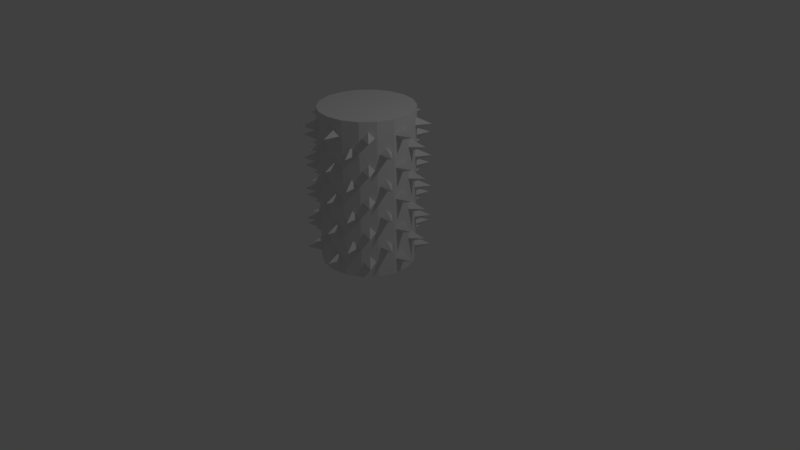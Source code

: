 # Source: ScrapRoll.blend  (saved by Blender 2.79.0; exported with 4.5.12 LTS)
import bpy
from mathutils import Matrix  # noqa: F401  (used for matrix-valued properties, if any)

bpy.ops.wm.read_factory_settings(use_empty=True)
scene = bpy.context.scene
scene.name = 'Scene'

# ---- collections
col_collection_1 = bpy.data.collections.new('Collection 1'); scene.collection.children.link(col_collection_1)

# ---- world
world_world = bpy.data.worlds.new('World'); scene.world = world_world
world_world.color = (0.05088, 0.05088, 0.05088)
world_world.use_sun_shadow = False
world_world.sun_shadow_jitter_overblur = 0.0
world_world.cycles.sampling_method = 'MANUAL'

# ---- cameras
cam_camera = bpy.data.cameras.new('Camera')
cam_camera.clip_end = 100.0
cam_camera.lens = 35.0
cam_camera.sensor_width = 32.0
cam_camera.sensor_height = 18.0
cam_camera.ortho_scale = 7.314
cam_camera.dof.focus_distance = 0.0
cam_camera.dof.aperture_fstop = 128.0

# ---- lights
light_lamp = bpy.data.lights.new('Lamp', 'POINT')
light_lamp.transmission_factor = 0.0
light_lamp.cutoff_distance = 30.0
light_lamp.energy = 100.0
light_lamp.shadow_buffer_clip_start = 1.001
light_lamp.shadow_soft_size = 0.1
light_lamp.shadow_maximum_resolution = 0.006
light_lamp.use_absolute_resolution = True

# ---- meshes
me_cylinder_001 = bpy.data.meshes.new('Cylinder.001')
me_cylinder_001.from_pydata([(0.0, 0.6, 1.192e-07), (0.0, 0.6, 2.0), (0.2052, 0.5638, 1.192e-07), (0.2052, 0.5638, 2.0), (0.3857, 0.4596, 1.192e-07), (0.3857, 0.4596, 2.0), (0.5196, 0.3, 1.192e-07), (0.5196, 0.3, 2.0), (0.5909, 0.1042, 1.192e-07), (0.5909, 0.1042, 2.0), (0.5909, -0.1042, 1.192e-07), (0.5909, -0.1042, 2.0), (0.5196, -0.3, 1.192e-07), (0.5196, -0.3, 2.0), (0.3857, -0.4596, 1.192e-07), (0.3857, -0.4596, 2.0), (0.2052, -0.5638, 1.192e-07), (0.2052, -0.5638, 2.0), (9.06e-08, -0.6, 1.192e-07), (9.06e-08, -0.6, 2.0), (-0.2052, -0.5638, 1.192e-07), (-0.2052, -0.5638, 2.0), (-0.3857, -0.4596, 1.192e-07), (-0.3857, -0.4596, 2.0), (-0.5196, -0.3, 1.192e-07), (-0.5196, -0.3, 2.0), (-0.5909, -0.1042, 1.192e-07), (-0.5909, -0.1042, 2.0), (-0.5909, 0.1042, 1.192e-07), (-0.5909, 0.1042, 2.0), (-0.5196, 0.3, 1.192e-07), (-0.5196, 0.3, 2.0), (-0.3857, 0.4596, 1.192e-07), (-0.3857, 0.4596, 2.0), (-0.2052, 0.5638, 1.192e-07), (-0.2052, 0.5638, 2.0), (0.5177, 0.2735, 0.4), (0.545, 0.1984, 0.32), (0.5724, 0.1232, 0.4), (0.545, 0.1984, 0.48), (0.733, 0.2668, 0.4), (0.5177, 0.2735, 0.8), (0.545, 0.1984, 0.72), (0.5724, 0.1232, 0.8), (0.545, 0.1984, 0.88), (0.733, 0.2668, 0.8), (0.5177, 0.2735, 1.2), (0.545, 0.1984, 1.12), (0.5724, 0.1232, 1.2), (0.545, 0.1984, 1.28), (0.733, 0.2668, 1.2), (0.5177, 0.2735, 1.6), (0.545, 0.1984, 1.52), (0.5724, 0.1232, 1.6), (0.545, 0.1984, 1.68), (0.733, 0.2668, 1.6), (0.2207, 0.5423, 0.4), (0.29, 0.5023, 0.32), (0.3593, 0.4623, 0.4), (0.29, 0.5023, 0.48), (0.39, 0.6755, 0.4), (0.2207, 0.5423, 0.8), (0.29, 0.5023, 0.72), (0.3593, 0.4623, 0.8), (0.29, 0.5023, 0.88), (0.39, 0.6755, 0.8), (0.2207, 0.5423, 1.2), (0.29, 0.5023, 1.12), (0.3593, 0.4623, 1.2), (0.29, 0.5023, 1.28), (0.39, 0.6755, 1.2), (0.2207, 0.5423, 1.6), (0.29, 0.5023, 1.52), (0.3593, 0.4623, 1.6), (0.29, 0.5023, 1.68), (0.39, 0.6755, 1.6), (-0.1795, 0.5573, 0.4), (-0.1007, 0.5712, 0.32), (-0.02193, 0.5851, 0.4), (-0.1007, 0.5712, 0.48), (-0.1354, 0.7681, 0.4), (-0.1795, 0.5573, 0.8), (-0.1007, 0.5712, 0.72), (-0.02193, 0.5851, 0.8), (-0.1007, 0.5712, 0.88), (-0.1354, 0.7681, 0.8), (-0.1795, 0.5573, 1.2), (-0.1007, 0.5712, 1.12), (-0.02193, 0.5851, 1.2), (-0.1007, 0.5712, 1.28), (-0.1354, 0.7681, 1.2), (-0.1795, 0.5573, 1.6), (-0.1007, 0.5712, 1.52), (-0.02193, 0.5851, 1.6), (-0.1007, 0.5712, 1.68), (-0.1354, 0.7681, 1.6), (-0.4957, 0.3115, 0.4), (-0.4443, 0.3728, 0.32), (-0.3929, 0.4341, 0.4), (-0.4443, 0.3728, 0.48), (-0.5975, 0.5014, 0.4), (-0.4957, 0.3115, 0.8), (-0.4443, 0.3728, 0.72), (-0.3929, 0.4341, 0.8), (-0.4443, 0.3728, 0.88), (-0.5975, 0.5014, 0.8), (-0.4957, 0.3115, 1.2), (-0.4443, 0.3728, 1.12), (-0.3929, 0.4341, 1.2), (-0.4443, 0.3728, 1.28), (-0.5975, 0.5014, 1.2), (-0.4957, 0.3115, 1.6), (-0.4443, 0.3728, 1.52), (-0.3929, 0.4341, 1.6), (-0.4443, 0.3728, 1.68), (-0.5975, 0.5014, 1.6), (-0.58, -0.08, 0.4), (-0.58, -1.121e-08, 0.32), (-0.58, 0.08, 0.4), (-0.58, -1.566e-08, 0.48), (-0.78, -4.49e-08, 0.4), (-0.58, -0.08, 0.8), (-0.58, -1.121e-08, 0.72), (-0.58, 0.08, 0.8), (-0.58, -1.566e-08, 0.88), (-0.78, -4.49e-08, 0.8), (-0.58, -0.08, 1.2), (-0.58, -1.121e-08, 1.12), (-0.58, 0.08, 1.2), (-0.58, -1.566e-08, 1.28), (-0.78, -4.49e-08, 1.2), (-0.58, -0.08, 1.6), (-0.58, -1.121e-08, 1.52), (-0.58, 0.08, 1.6), (-0.58, -1.566e-08, 1.68), (-0.78, -4.49e-08, 1.6), (-0.3929, -0.4341, 0.4), (-0.4443, -0.3728, 0.32), (-0.4957, -0.3115, 0.4), (-0.4443, -0.3728, 0.48), (-0.5975, -0.5014, 0.4), (-0.3929, -0.4341, 0.8), (-0.4443, -0.3728, 0.72), (-0.4957, -0.3115, 0.8), (-0.4443, -0.3728, 0.88), (-0.5975, -0.5014, 0.8), (-0.3929, -0.4341, 1.2), (-0.4443, -0.3728, 1.12), (-0.4957, -0.3115, 1.2), (-0.4443, -0.3728, 1.28), (-0.5975, -0.5014, 1.2), (-0.3929, -0.4341, 1.6), (-0.4443, -0.3728, 1.52), (-0.4957, -0.3115, 1.6), (-0.4443, -0.3728, 1.68), (-0.5975, -0.5014, 1.6), (-0.02193, -0.5851, 0.4), (-0.1007, -0.5712, 0.32), (-0.1795, -0.5573, 0.4), (-0.1007, -0.5712, 0.48), (-0.1354, -0.7682, 0.4), (-0.02193, -0.5851, 0.8), (-0.1007, -0.5712, 0.72), (-0.1795, -0.5573, 0.8), (-0.1007, -0.5712, 0.88), (-0.1354, -0.7682, 0.8), (-0.02193, -0.5851, 1.2), (-0.1007, -0.5712, 1.12), (-0.1795, -0.5573, 1.2), (-0.1007, -0.5712, 1.28), (-0.1354, -0.7682, 1.2), (-0.02193, -0.5851, 1.6), (-0.1007, -0.5712, 1.52), (-0.1795, -0.5573, 1.6), (-0.1007, -0.5712, 1.68), (-0.1354, -0.7682, 1.6), (0.3593, -0.4623, 0.4), (0.29, -0.5023, 0.32), (0.2207, -0.5423, 0.4), (0.29, -0.5023, 0.48), (0.39, -0.6755, 0.4), (0.3593, -0.4623, 0.8), (0.29, -0.5023, 0.72), (0.2207, -0.5423, 0.8), (0.29, -0.5023, 0.88), (0.39, -0.6755, 0.8), (0.3593, -0.4623, 1.2), (0.29, -0.5023, 1.12), (0.2207, -0.5423, 1.2), (0.29, -0.5023, 1.28), (0.39, -0.6755, 1.2), (0.3593, -0.4623, 1.6), (0.29, -0.5023, 1.52), (0.2207, -0.5423, 1.6), (0.29, -0.5023, 1.68), (0.39, -0.6755, 1.6), (0.5724, -0.1232, 0.4), (0.545, -0.1984, 0.32), (0.5177, -0.2735, 0.4), (0.545, -0.1984, 0.48), (0.733, -0.2668, 0.4), (0.5724, -0.1232, 0.8), (0.545, -0.1984, 0.72), (0.5177, -0.2735, 0.8), (0.545, -0.1984, 0.88), (0.733, -0.2668, 0.8), (0.5724, -0.1232, 1.2), (0.545, -0.1984, 1.12), (0.5177, -0.2735, 1.2), (0.545, -0.1984, 1.28), (0.733, -0.2668, 1.2), (0.5724, -0.1232, 1.6), (0.545, -0.1984, 1.52), (0.5177, -0.2735, 1.6), (0.545, -0.1984, 1.68), (0.733, -0.2668, 1.6), (0.3929, 0.4341, 0.2), (0.4443, 0.3728, 0.12), (0.4957, 0.3115, 0.2), (0.4443, 0.3728, 0.28), (0.5975, 0.5014, 0.2), (0.3929, 0.4341, 0.6), (0.4443, 0.3728, 0.52), (0.4957, 0.3115, 0.6), (0.4443, 0.3728, 0.68), (0.5975, 0.5014, 0.6), (0.3929, 0.4341, 1.0), (0.4443, 0.3728, 0.92), (0.4957, 0.3115, 1.0), (0.4443, 0.3728, 1.08), (0.5975, 0.5014, 1.0), (0.3929, 0.4341, 1.4), (0.4443, 0.3728, 1.32), (0.4957, 0.3115, 1.4), (0.4443, 0.3728, 1.48), (0.5975, 0.5014, 1.4), (0.3929, 0.4341, 1.8), (0.4443, 0.3728, 1.72), (0.4957, 0.3115, 1.8), (0.4443, 0.3728, 1.88), (0.5975, 0.5014, 1.8), (0.02193, 0.5851, 0.2), (0.1007, 0.5712, 0.12), (0.1795, 0.5573, 0.2), (0.1007, 0.5712, 0.28), (0.1354, 0.7681, 0.2), (0.02193, 0.5851, 0.6), (0.1007, 0.5712, 0.52), (0.1795, 0.5573, 0.6), (0.1007, 0.5712, 0.68), (0.1354, 0.7681, 0.6), (0.02193, 0.5851, 1.0), (0.1007, 0.5712, 0.92), (0.1795, 0.5573, 1.0), (0.1007, 0.5712, 1.08), (0.1354, 0.7681, 1.0), (0.02193, 0.5851, 1.4), (0.1007, 0.5712, 1.32), (0.1795, 0.5573, 1.4), (0.1007, 0.5712, 1.48), (0.1354, 0.7681, 1.4), (0.02193, 0.5851, 1.8), (0.1007, 0.5712, 1.72), (0.1795, 0.5573, 1.8), (0.1007, 0.5712, 1.88), (0.1354, 0.7681, 1.8), (-0.3593, 0.4623, 0.2), (-0.29, 0.5023, 0.12), (-0.2207, 0.5423, 0.2), (-0.29, 0.5023, 0.28), (-0.39, 0.6755, 0.2), (-0.3593, 0.4623, 0.6), (-0.29, 0.5023, 0.52), (-0.2207, 0.5423, 0.6), (-0.29, 0.5023, 0.68), (-0.39, 0.6755, 0.6), (-0.3593, 0.4623, 1.0), (-0.29, 0.5023, 0.92), (-0.2207, 0.5423, 1.0), (-0.29, 0.5023, 1.08), (-0.39, 0.6755, 1.0), (-0.3593, 0.4623, 1.4), (-0.29, 0.5023, 1.32), (-0.2207, 0.5423, 1.4), (-0.29, 0.5023, 1.48), (-0.39, 0.6755, 1.4), (-0.3593, 0.4623, 1.8), (-0.29, 0.5023, 1.72), (-0.2207, 0.5423, 1.8), (-0.29, 0.5023, 1.88), (-0.39, 0.6755, 1.8), (-0.5724, 0.1232, 0.2), (-0.545, 0.1984, 0.12), (-0.5177, 0.2735, 0.2), (-0.545, 0.1984, 0.28), (-0.733, 0.2668, 0.2), (-0.5724, 0.1232, 0.6), (-0.545, 0.1984, 0.52), (-0.5177, 0.2735, 0.6), (-0.545, 0.1984, 0.68), (-0.733, 0.2668, 0.6), (-0.5724, 0.1232, 1.0), (-0.545, 0.1984, 0.92), (-0.5177, 0.2735, 1.0), (-0.545, 0.1984, 1.08), (-0.733, 0.2668, 1.0), (-0.5724, 0.1232, 1.4), (-0.545, 0.1984, 1.32), (-0.5177, 0.2735, 1.4), (-0.545, 0.1984, 1.48), (-0.733, 0.2668, 1.4), (-0.5724, 0.1232, 1.8), (-0.545, 0.1984, 1.72), (-0.5177, 0.2735, 1.8), (-0.545, 0.1984, 1.88), (-0.733, 0.2668, 1.8), (-0.5177, -0.2735, 0.2), (-0.545, -0.1984, 0.12), (-0.5724, -0.1232, 0.2), (-0.545, -0.1984, 0.28), (-0.733, -0.2668, 0.2), (-0.5177, -0.2735, 0.6), (-0.545, -0.1984, 0.52), (-0.5724, -0.1232, 0.6), (-0.545, -0.1984, 0.68), (-0.733, -0.2668, 0.6), (-0.5177, -0.2735, 1.0), (-0.545, -0.1984, 0.92), (-0.5724, -0.1232, 1.0), (-0.545, -0.1984, 1.08), (-0.733, -0.2668, 1.0), (-0.5177, -0.2735, 1.4), (-0.545, -0.1984, 1.32), (-0.5724, -0.1232, 1.4), (-0.545, -0.1984, 1.48), (-0.733, -0.2668, 1.4), (-0.5177, -0.2735, 1.8), (-0.545, -0.1984, 1.72), (-0.5724, -0.1232, 1.8), (-0.545, -0.1984, 1.88), (-0.733, -0.2668, 1.8), (-0.2207, -0.5423, 0.2), (-0.29, -0.5023, 0.12), (-0.3593, -0.4623, 0.2), (-0.29, -0.5023, 0.28), (-0.39, -0.6755, 0.2), (-0.2207, -0.5423, 0.6), (-0.29, -0.5023, 0.52), (-0.3593, -0.4623, 0.6), (-0.29, -0.5023, 0.68), (-0.39, -0.6755, 0.6), (-0.2207, -0.5423, 1.0), (-0.29, -0.5023, 0.92), (-0.3593, -0.4623, 1.0), (-0.29, -0.5023, 1.08), (-0.39, -0.6755, 1.0), (-0.2207, -0.5423, 1.4), (-0.29, -0.5023, 1.32), (-0.3593, -0.4623, 1.4), (-0.29, -0.5023, 1.48), (-0.39, -0.6755, 1.4), (-0.2207, -0.5423, 1.8), (-0.29, -0.5023, 1.72), (-0.3593, -0.4623, 1.8), (-0.29, -0.5023, 1.88), (-0.39, -0.6755, 1.8), (0.1795, -0.5573, 0.2), (0.1007, -0.5712, 0.12), (0.02193, -0.5851, 0.2), (0.1007, -0.5712, 0.28), (0.1354, -0.7682, 0.2), (0.1795, -0.5573, 0.6), (0.1007, -0.5712, 0.52), (0.02193, -0.5851, 0.6), (0.1007, -0.5712, 0.68), (0.1354, -0.7682, 0.6), (0.1795, -0.5573, 1.0), (0.1007, -0.5712, 0.92), (0.02193, -0.5851, 1.0), (0.1007, -0.5712, 1.08), (0.1354, -0.7682, 1.0), (0.1795, -0.5573, 1.4), (0.1007, -0.5712, 1.32), (0.02193, -0.5851, 1.4), (0.1007, -0.5712, 1.48), (0.1354, -0.7682, 1.4), (0.1795, -0.5573, 1.8), (0.1007, -0.5712, 1.72), (0.02193, -0.5851, 1.8), (0.1007, -0.5712, 1.88), (0.1354, -0.7682, 1.8), (0.4957, -0.3115, 0.2), (0.4443, -0.3728, 0.12), (0.3929, -0.4341, 0.2), (0.4443, -0.3728, 0.28), (0.5975, -0.5014, 0.2), (0.4957, -0.3115, 0.6), (0.4443, -0.3728, 0.52), (0.3929, -0.4341, 0.6), (0.4443, -0.3728, 0.68), (0.5975, -0.5014, 0.6), (0.4957, -0.3115, 1.0), (0.4443, -0.3728, 0.92), (0.3929, -0.4341, 1.0), (0.4443, -0.3728, 1.08), (0.5975, -0.5014, 1.0), (0.4957, -0.3115, 1.4), (0.4443, -0.3728, 1.32), (0.3929, -0.4341, 1.4), (0.4443, -0.3728, 1.48), (0.5975, -0.5014, 1.4), (0.4957, -0.3115, 1.8), (0.4443, -0.3728, 1.72), (0.3929, -0.4341, 1.8), (0.4443, -0.3728, 1.88), (0.5975, -0.5014, 1.8), (0.58, 0.08, 0.2), (0.58, -3.497e-09, 0.12), (0.58, -0.08, 0.2), (0.58, 9.54e-10, 0.28), (0.78, 0.0, 0.2), (0.58, 0.08, 0.6), (0.58, -3.497e-09, 0.52), (0.58, -0.08, 0.6), (0.58, 9.54e-10, 0.68), (0.78, 0.0, 0.6), (0.58, 0.08, 1.0), (0.58, -3.497e-09, 0.92), (0.58, -0.08, 1.0), (0.58, 9.54e-10, 1.08), (0.78, 0.0, 1.0), (0.58, 0.08, 1.4), (0.58, -3.497e-09, 1.32), (0.58, -0.08, 1.4), (0.58, 9.54e-10, 1.48), (0.78, 0.0, 1.4), (0.58, 0.08, 1.8), (0.58, -3.497e-09, 1.72), (0.58, -0.08, 1.8), (0.58, 9.54e-10, 1.88), (0.78, 0.0, 1.8)], [], [(0, 1, 3, 2), (2, 3, 5, 4), (4, 5, 7, 6), (6, 7, 9, 8), (8, 9, 11, 10), (10, 11, 13, 12), (12, 13, 15, 14), (14, 15, 17, 16), (16, 17, 19, 18), (18, 19, 21, 20), (20, 21, 23, 22), (22, 23, 25, 24), (24, 25, 27, 26), (26, 27, 29, 28), (28, 29, 31, 30), (30, 31, 33, 32), (3, 1, 35, 33, 31, 29, 27, 25, 23, 21, 19, 17, 15, 13, 11, 9, 7, 5), (32, 33, 35, 34), (34, 35, 1, 0), (36, 40, 37), (37, 40, 38), (38, 40, 39), (39, 40, 36), (41, 45, 42), (42, 45, 43), (43, 45, 44), (44, 45, 41), (46, 50, 47), (47, 50, 48), (48, 50, 49), (49, 50, 46), (51, 55, 52), (52, 55, 53), (53, 55, 54), (54, 55, 51), (56, 60, 57), (57, 60, 58), (58, 60, 59), (59, 60, 56), (61, 65, 62), (62, 65, 63), (63, 65, 64), (64, 65, 61), (66, 70, 67), (67, 70, 68), (68, 70, 69), (69, 70, 66), (71, 75, 72), (72, 75, 73), (73, 75, 74), (74, 75, 71), (76, 80, 77), (77, 80, 78), (78, 80, 79), (79, 80, 76), (81, 85, 82), (82, 85, 83), (83, 85, 84), (84, 85, 81), (86, 90, 87), (87, 90, 88), (88, 90, 89), (89, 90, 86), (91, 95, 92), (92, 95, 93), (93, 95, 94), (94, 95, 91), (96, 100, 97), (97, 100, 98), (98, 100, 99), (99, 100, 96), (101, 105, 102), (102, 105, 103), (103, 105, 104), (104, 105, 101), (106, 110, 107), (107, 110, 108), (108, 110, 109), (109, 110, 106), (111, 115, 112), (112, 115, 113), (113, 115, 114), (114, 115, 111), (116, 120, 117), (117, 120, 118), (118, 120, 119), (119, 120, 116), (121, 125, 122), (122, 125, 123), (123, 125, 124), (124, 125, 121), (126, 130, 127), (127, 130, 128), (128, 130, 129), (129, 130, 126), (131, 135, 132), (132, 135, 133), (133, 135, 134), (134, 135, 131), (136, 140, 137), (137, 140, 138), (138, 140, 139), (139, 140, 136), (141, 145, 142), (142, 145, 143), (143, 145, 144), (144, 145, 141), (146, 150, 147), (147, 150, 148), (148, 150, 149), (149, 150, 146), (151, 155, 152), (152, 155, 153), (153, 155, 154), (154, 155, 151), (156, 160, 157), (157, 160, 158), (158, 160, 159), (159, 160, 156), (161, 165, 162), (162, 165, 163), (163, 165, 164), (164, 165, 161), (166, 170, 167), (167, 170, 168), (168, 170, 169), (169, 170, 166), (171, 175, 172), (172, 175, 173), (173, 175, 174), (174, 175, 171), (176, 180, 177), (177, 180, 178), (178, 180, 179), (179, 180, 176), (181, 185, 182), (182, 185, 183), (183, 185, 184), (184, 185, 181), (186, 190, 187), (187, 190, 188), (188, 190, 189), (189, 190, 186), (191, 195, 192), (192, 195, 193), (193, 195, 194), (194, 195, 191), (196, 200, 197), (197, 200, 198), (198, 200, 199), (199, 200, 196), (201, 205, 202), (202, 205, 203), (203, 205, 204), (204, 205, 201), (206, 210, 207), (207, 210, 208), (208, 210, 209), (209, 210, 206), (211, 215, 212), (212, 215, 213), (213, 215, 214), (214, 215, 211), (216, 220, 217), (217, 220, 218), (218, 220, 219), (219, 220, 216), (221, 225, 222), (222, 225, 223), (223, 225, 224), (224, 225, 221), (226, 230, 227), (227, 230, 228), (228, 230, 229), (229, 230, 226), (231, 235, 232), (232, 235, 233), (233, 235, 234), (234, 235, 231), (236, 240, 237), (237, 240, 238), (238, 240, 239), (239, 240, 236), (241, 245, 242), (242, 245, 243), (243, 245, 244), (244, 245, 241), (246, 250, 247), (247, 250, 248), (248, 250, 249), (249, 250, 246), (251, 255, 252), (252, 255, 253), (253, 255, 254), (254, 255, 251), (256, 260, 257), (257, 260, 258), (258, 260, 259), (259, 260, 256), (261, 265, 262), (262, 265, 263), (263, 265, 264), (264, 265, 261), (266, 270, 267), (267, 270, 268), (268, 270, 269), (269, 270, 266), (271, 275, 272), (272, 275, 273), (273, 275, 274), (274, 275, 271), (276, 280, 277), (277, 280, 278), (278, 280, 279), (279, 280, 276), (281, 285, 282), (282, 285, 283), (283, 285, 284), (284, 285, 281), (286, 290, 287), (287, 290, 288), (288, 290, 289), (289, 290, 286), (291, 295, 292), (292, 295, 293), (293, 295, 294), (294, 295, 291), (296, 300, 297), (297, 300, 298), (298, 300, 299), (299, 300, 296), (301, 305, 302), (302, 305, 303), (303, 305, 304), (304, 305, 301), (306, 310, 307), (307, 310, 308), (308, 310, 309), (309, 310, 306), (311, 315, 312), (312, 315, 313), (313, 315, 314), (314, 315, 311), (316, 320, 317), (317, 320, 318), (318, 320, 319), (319, 320, 316), (321, 325, 322), (322, 325, 323), (323, 325, 324), (324, 325, 321), (326, 330, 327), (327, 330, 328), (328, 330, 329), (329, 330, 326), (331, 335, 332), (332, 335, 333), (333, 335, 334), (334, 335, 331), (336, 340, 337), (337, 340, 338), (338, 340, 339), (339, 340, 336), (341, 345, 342), (342, 345, 343), (343, 345, 344), (344, 345, 341), (346, 350, 347), (347, 350, 348), (348, 350, 349), (349, 350, 346), (351, 355, 352), (352, 355, 353), (353, 355, 354), (354, 355, 351), (356, 360, 357), (357, 360, 358), (358, 360, 359), (359, 360, 356), (361, 365, 362), (362, 365, 363), (363, 365, 364), (364, 365, 361), (366, 370, 367), (367, 370, 368), (368, 370, 369), (369, 370, 366), (371, 375, 372), (372, 375, 373), (373, 375, 374), (374, 375, 371), (376, 380, 377), (377, 380, 378), (378, 380, 379), (379, 380, 376), (381, 385, 382), (382, 385, 383), (383, 385, 384), (384, 385, 381), (386, 390, 387), (387, 390, 388), (388, 390, 389), (389, 390, 386), (391, 395, 392), (392, 395, 393), (393, 395, 394), (394, 395, 391), (396, 400, 397), (397, 400, 398), (398, 400, 399), (399, 400, 396), (401, 405, 402), (402, 405, 403), (403, 405, 404), (404, 405, 401), (406, 410, 407), (407, 410, 408), (408, 410, 409), (409, 410, 406), (411, 415, 412), (412, 415, 413), (413, 415, 414), (414, 415, 411), (416, 420, 417), (417, 420, 418), (418, 420, 419), (419, 420, 416), (421, 425, 422), (422, 425, 423), (423, 425, 424), (424, 425, 421), (426, 430, 427), (427, 430, 428), (428, 430, 429), (429, 430, 426), (431, 435, 432), (432, 435, 433), (433, 435, 434), (434, 435, 431), (436, 440, 437), (437, 440, 438), (438, 440, 439), (439, 440, 436)])
_uv = me_cylinder_001.uv_layers.new(name='UVMap')
_uv.uv.foreach_set('vector', [0.9999, 7.304e-05, 0.9999, 0.5332, 0.9444, 0.5332, 0.9444, 7.304e-05, 0.9444, 7.304e-05, 0.9444, 0.5332, 0.8888, 0.5332, 0.8888, 7.301e-05, 0.8888, 7.301e-05, 0.8888, 0.5332, 0.8333, 0.5332, 0.8333, 7.304e-05, 0.8333, 7.304e-05, 0.8333, 0.5332, 0.7777, 0.5332, 0.7777, 7.304e-05, 0.7777, 7.304e-05, 0.7777, 0.5332, 0.7222, 0.5332, 0.7222, 7.307e-05, 0.7222, 7.307e-05, 0.7222, 0.5332, 0.6666, 0.5332, 0.6666, 7.314e-05, 0.6666, 7.314e-05, 0.6666, 0.5332, 0.6111, 0.5332, 0.6111, 7.32e-05, 0.6111, 7.32e-05, 0.6111, 0.5332, 0.5555, 0.5332, 0.5555, 7.33e-05, 0.5555, 7.33e-05, 0.5555, 0.5332, 0.5, 0.5332, 0.5, 7.339e-05, 0.5, 7.339e-05, 0.5, 0.5332, 0.4445, 0.5332, 0.4445, 7.349e-05, 0.4445, 7.349e-05, 0.4445, 0.5332, 0.3889, 0.5332, 0.3889, 7.365e-05, 0.3889, 7.365e-05, 0.3889, 0.5332, 0.3334, 0.5332, 0.3334, 7.381e-05, 0.3334, 7.381e-05, 0.3334, 0.5332, 0.2778, 0.5332, 0.2778, 7.396e-05, 0.2778, 7.396e-05, 0.2778, 0.5332, 0.2223, 0.5332, 0.2223, 7.416e-05, 0.2223, 7.416e-05, 0.2223, 0.5332, 0.1667, 0.5332, 0.1667, 7.438e-05, 0.1667, 7.438e-05, 0.1667, 0.5332, 0.1112, 0.5332, 0.1112, 7.46e-05, 0.934, 0.8354, 0.8993, 0.8955, 0.8461, 0.9402, 0.7808, 0.9639, 0.7114, 0.9639, 0.6461, 0.9402, 0.5929, 0.8955, 0.5582, 0.8354, 0.5461, 0.767, 0.5582, 0.6986, 0.5929, 0.6384, 0.6461, 0.5938, 0.7114, 0.5701, 0.7808, 0.5701, 0.8461, 0.5938, 0.8993, 0.6385, 0.934, 0.6986, 0.9461, 0.767, 0.1112, 7.46e-05, 0.1112, 0.5332, 0.05562, 0.5332, 0.05562, 7.485e-05, 0.05562, 7.485e-05, 0.05562, 0.5332, 7.574e-05, 0.5332, 7.301e-05, 7.512e-05, 0.4554, 0.5637, 0.2555, 0.7637, 0.05551, 0.5637, 0.05551, 0.5637, 0.2555, 0.7637, 0.05551, 0.9636, 0.05551, 0.9636, 0.2555, 0.7637, 0.4554, 0.9636, 0.4554, 0.9636, 0.2555, 0.7637, 0.4554, 0.5637, 0.4554, 0.5637, 0.2555, 0.7637, 0.05551, 0.5637, 0.05551, 0.5637, 0.2555, 0.7637, 0.05551, 0.9636, 0.05551, 0.9636, 0.2555, 0.7637, 0.4554, 0.9636, 0.4554, 0.9636, 0.2555, 0.7637, 0.4554, 0.5637, 0.4554, 0.5637, 0.2555, 0.7637, 0.05551, 0.5637, 0.05551, 0.5637, 0.2555, 0.7637, 0.05551, 0.9636, 0.05551, 0.9636, 0.2555, 0.7637, 0.4554, 0.9636, 0.4554, 0.9636, 0.2555, 0.7637, 0.4554, 0.5637, 0.4554, 0.5637, 0.2555, 0.7637, 0.05551, 0.5637, 0.05551, 0.5637, 0.2555, 0.7637, 0.05551, 0.9636, 0.05551, 0.9636, 0.2555, 0.7637, 0.4554, 0.9636, 0.4554, 0.9636, 0.2555, 0.7637, 0.4554, 0.5637, 0.4554, 0.5637, 0.2555, 0.7637, 0.05551, 0.5637, 0.05551, 0.5637, 0.2555, 0.7637, 0.05551, 0.9636, 0.05551, 0.9636, 0.2555, 0.7637, 0.4554, 0.9636, 0.4554, 0.9636, 0.2555, 0.7637, 0.4554, 0.5637, 0.4554, 0.5637, 0.2555, 0.7637, 0.05551, 0.5637, 0.05551, 0.5637, 0.2555, 0.7637, 0.05551, 0.9636, 0.05551, 0.9636, 0.2555, 0.7637, 0.4554, 0.9636, 0.4554, 0.9636, 0.2555, 0.7637, 0.4554, 0.5637, 0.4554, 0.5637, 0.2555, 0.7637, 0.05551, 0.5637, 0.05551, 0.5637, 0.2555, 0.7637, 0.05551, 0.9636, 0.05551, 0.9636, 0.2555, 0.7637, 0.4554, 0.9636, 0.4554, 0.9636, 0.2555, 0.7637, 0.4554, 0.5637, 0.4554, 0.5637, 0.2555, 0.7637, 0.05551, 0.5637, 0.05551, 0.5637, 0.2555, 0.7637, 0.05551, 0.9636, 0.05551, 0.9636, 0.2555, 0.7637, 0.4554, 0.9636, 0.4554, 0.9636, 0.2555, 0.7637, 0.4554, 0.5637, 0.4554, 0.5637, 0.2555, 0.7637, 0.05551, 0.5637, 0.05551, 0.5637, 0.2555, 0.7637, 0.05551, 0.9636, 0.05551, 0.9636, 0.2555, 0.7637, 0.4554, 0.9636, 0.4554, 0.9636, 0.2555, 0.7637, 0.4554, 0.5637, 0.4554, 0.5637, 0.2555, 0.7637, 0.05551, 0.5637, 0.05551, 0.5637, 0.2555, 0.7637, 0.05551, 0.9636, 0.05551, 0.9636, 0.2555, 0.7637, 0.4554, 0.9636, 0.4554, 0.9636, 0.2555, 0.7637, 0.4554, 0.5637, 0.4554, 0.5637, 0.2555, 0.7637, 0.05551, 0.5637, 0.05551, 0.5637, 0.2555, 0.7637, 0.05551, 0.9636, 0.05551, 0.9636, 0.2555, 0.7637, 0.4554, 0.9636, 0.4554, 0.9636, 0.2555, 0.7637, 0.4554, 0.5637, 0.4554, 0.5637, 0.2555, 0.7637, 0.05551, 0.5637, 0.05551, 0.5637, 0.2555, 0.7637, 0.05551, 0.9636, 0.05551, 0.9636, 0.2555, 0.7637, 0.4554, 0.9636, 0.4554, 0.9636, 0.2555, 0.7637, 0.4554, 0.5637, 0.4554, 0.5637, 0.2555, 0.7637, 0.05551, 0.5637, 0.05551, 0.5637, 0.2555, 0.7637, 0.05551, 0.9636, 0.05551, 0.9636, 0.2555, 0.7637, 0.4554, 0.9636, 0.4554, 0.9636, 0.2555, 0.7637, 0.4554, 0.5637, 0.4554, 0.5637, 0.2555, 0.7637, 0.05551, 0.5637, 0.05551, 0.5637, 0.2555, 0.7637, 0.05551, 0.9636, 0.05551, 0.9636, 0.2555, 0.7637, 0.4554, 0.9636, 0.4554, 0.9636, 0.2555, 0.7637, 0.4554, 0.5637, 0.4554, 0.5637, 0.2555, 0.7637, 0.05551, 0.5637, 0.05551, 0.5637, 0.2555, 0.7637, 0.05551, 0.9636, 0.05551, 0.9636, 0.2555, 0.7637, 0.4554, 0.9636, 0.4554, 0.9636, 0.2555, 0.7637, 0.4554, 0.5637, 0.4554, 0.5637, 0.2555, 0.7637, 0.05551, 0.5637, 0.05551, 0.5637, 0.2555, 0.7637, 0.05551, 0.9636, 0.05551, 0.9636, 0.2555, 0.7637, 0.4554, 0.9636, 0.4554, 0.9636, 0.2555, 0.7637, 0.4554, 0.5637, 0.4554, 0.5637, 0.2555, 0.7637, 0.05551, 0.5637, 0.05551, 0.5637, 0.2555, 0.7637, 0.05551, 0.9636, 0.05551, 0.9636, 0.2555, 0.7637, 0.4554, 0.9636, 0.4554, 0.9636, 0.2555, 0.7637, 0.4554, 0.5637, 0.4554, 0.5637, 0.2555, 0.7637, 0.05551, 0.5637, 0.05551, 0.5637, 0.2555, 0.7637, 0.05551, 0.9636, 0.05551, 0.9636, 0.2555, 0.7637, 0.4554, 0.9636, 0.4554, 0.9636, 0.2555, 0.7637, 0.4554, 0.5637, 0.4554, 0.5637, 0.2555, 0.7637, 0.05551, 0.5637, 0.05551, 0.5637, 0.2555, 0.7637, 0.05551, 0.9636, 0.05551, 0.9636, 0.2555, 0.7637, 0.4554, 0.9636, 0.4554, 0.9636, 0.2555, 0.7637, 0.4554, 0.5637, 0.4554, 0.5637, 0.2555, 0.7637, 0.05551, 0.5637, 0.05551, 0.5637, 0.2555, 0.7637, 0.05551, 0.9636, 0.05551, 0.9636, 0.2555, 0.7637, 0.4554, 0.9636, 0.4554, 0.9636, 0.2555, 0.7637, 0.4554, 0.5637, 0.4554, 0.5637, 0.2555, 0.7637, 0.05551, 0.5637, 0.05551, 0.5637, 0.2555, 0.7637, 0.05551, 0.9636, 0.05551, 0.9636, 0.2555, 0.7637, 0.4554, 0.9636, 0.4554, 0.9636, 0.2555, 0.7637, 0.4554, 0.5637, 0.4554, 0.5637, 0.2555, 0.7637, 0.05551, 0.5637, 0.05551, 0.5637, 0.2555, 0.7637, 0.05551, 0.9636, 0.05551, 0.9636, 0.2555, 0.7637, 0.4554, 0.9636, 0.4554, 0.9636, 0.2555, 0.7637, 0.4554, 0.5637, 0.4554, 0.5637, 0.2555, 0.7637, 0.05551, 0.5637, 0.05551, 0.5637, 0.2555, 0.7637, 0.05551, 0.9636, 0.05551, 0.9636, 0.2555, 0.7637, 0.4554, 0.9636, 0.4554, 0.9636, 0.2555, 0.7637, 0.4554, 0.5637, 0.4554, 0.5637, 0.2555, 0.7637, 0.05551, 0.5637, 0.05551, 0.5637, 0.2555, 0.7637, 0.05551, 0.9636, 0.05551, 0.9636, 0.2555, 0.7637, 0.4554, 0.9636, 0.4554, 0.9636, 0.2555, 0.7637, 0.4554, 0.5637, 0.4554, 0.5637, 0.2555, 0.7637, 0.05551, 0.5637, 0.05551, 0.5637, 0.2555, 0.7637, 0.05551, 0.9636, 0.05551, 0.9636, 0.2555, 0.7637, 0.4554, 0.9636, 0.4554, 0.9636, 0.2555, 0.7637, 0.4554, 0.5637, 0.4554, 0.5637, 0.2555, 0.7637, 0.05551, 0.5637, 0.05551, 0.5637, 0.2555, 0.7637, 0.05551, 0.9636, 0.05551, 0.9636, 0.2555, 0.7637, 0.4554, 0.9636, 0.4554, 0.9636, 0.2555, 0.7637, 0.4554, 0.5637, 0.4554, 0.5637, 0.2555, 0.7637, 0.05551, 0.5637, 0.05551, 0.5637, 0.2555, 0.7637, 0.05551, 0.9636, 0.05551, 0.9636, 0.2555, 0.7637, 0.4554, 0.9636, 0.4554, 0.9636, 0.2555, 0.7637, 0.4554, 0.5637, 0.4554, 0.5637, 0.2555, 0.7637, 0.05551, 0.5637, 0.05551, 0.5637, 0.2555, 0.7637, 0.05551, 0.9636, 0.05551, 0.9636, 0.2555, 0.7637, 0.4554, 0.9636, 0.4554, 0.9636, 0.2555, 0.7637, 0.4554, 0.5637, 0.4554, 0.5637, 0.2555, 0.7637, 0.05551, 0.5637, 0.05551, 0.5637, 0.2555, 0.7637, 0.05551, 0.9636, 0.05551, 0.9636, 0.2555, 0.7637, 0.4554, 0.9636, 0.4554, 0.9636, 0.2555, 0.7637, 0.4554, 0.5637, 0.4554, 0.5637, 0.2555, 0.7637, 0.05551, 0.5637, 0.05551, 0.5637, 0.2555, 0.7637, 0.05551, 0.9636, 0.05551, 0.9636, 0.2555, 0.7637, 0.4554, 0.9636, 0.4554, 0.9636, 0.2555, 0.7637, 0.4554, 0.5637, 0.4554, 0.5637, 0.2555, 0.7637, 0.05551, 0.5637, 0.05551, 0.5637, 0.2555, 0.7637, 0.05551, 0.9636, 0.05551, 0.9636, 0.2555, 0.7637, 0.4554, 0.9636, 0.4554, 0.9636, 0.2555, 0.7637, 0.4554, 0.5637, 0.4554, 0.5637, 0.2555, 0.7637, 0.05551, 0.5637, 0.05551, 0.5637, 0.2555, 0.7637, 0.05551, 0.9636, 0.05551, 0.9636, 0.2555, 0.7637, 0.4554, 0.9636, 0.4554, 0.9636, 0.2555, 0.7637, 0.4554, 0.5637, 0.4554, 0.5637, 0.2555, 0.7637, 0.05551, 0.5637, 0.05551, 0.5637, 0.2555, 0.7637, 0.05551, 0.9636, 0.05551, 0.9636, 0.2555, 0.7637, 0.4554, 0.9636, 0.4554, 0.9636, 0.2555, 0.7637, 0.4554, 0.5637, 0.4554, 0.5637, 0.2555, 0.7637, 0.05551, 0.5637, 0.05551, 0.5637, 0.2555, 0.7637, 0.05551, 0.9636, 0.05551, 0.9636, 0.2555, 0.7637, 0.4554, 0.9636, 0.4554, 0.9636, 0.2555, 0.7637, 0.4554, 0.5637, 0.4554, 0.5637, 0.2555, 0.7637, 0.05551, 0.5637, 0.05551, 0.5637, 0.2555, 0.7637, 0.05551, 0.9636, 0.05551, 0.9636, 0.2555, 0.7637, 0.4554, 0.9636, 0.4554, 0.9636, 0.2555, 0.7637, 0.4554, 0.5637, 0.4554, 0.5637, 0.2555, 0.7637, 0.05551, 0.5637, 0.05551, 0.5637, 0.2555, 0.7637, 0.05551, 0.9636, 0.05551, 0.9636, 0.2555, 0.7637, 0.4554, 0.9636, 0.4554, 0.9636, 0.2555, 0.7637, 0.4554, 0.5637, 0.4554, 0.5637, 0.2555, 0.7637, 0.05551, 0.5637, 0.05551, 0.5637, 0.2555, 0.7637, 0.05551, 0.9636, 0.05551, 0.9636, 0.2555, 0.7637, 0.4554, 0.9636, 0.4554, 0.9636, 0.2555, 0.7637, 0.4554, 0.5637, 0.4554, 0.5637, 0.2555, 0.7637, 0.05551, 0.5637, 0.05551, 0.5637, 0.2555, 0.7637, 0.05551, 0.9636, 0.05551, 0.9636, 0.2555, 0.7637, 0.4554, 0.9636, 0.4554, 0.9636, 0.2555, 0.7637, 0.4554, 0.5637, 0.4554, 0.5637, 0.2555, 0.7637, 0.05551, 0.5637, 0.05551, 0.5637, 0.2555, 0.7637, 0.05551, 0.9636, 0.05551, 0.9636, 0.2555, 0.7637, 0.4554, 0.9636, 0.4554, 0.9636, 0.2555, 0.7637, 0.4554, 0.5637, 0.4554, 0.5637, 0.2555, 0.7637, 0.05551, 0.5637, 0.05551, 0.5637, 0.2555, 0.7637, 0.05551, 0.9636, 0.05551, 0.9636, 0.2555, 0.7637, 0.4554, 0.9636, 0.4554, 0.9636, 0.2555, 0.7637, 0.4554, 0.5637, 0.4554, 0.5637, 0.2555, 0.7637, 0.05551, 0.5637, 0.05551, 0.5637, 0.2555, 0.7637, 0.05551, 0.9636, 0.05551, 0.9636, 0.2555, 0.7637, 0.4554, 0.9636, 0.4554, 0.9636, 0.2555, 0.7637, 0.4554, 0.5637, 0.4554, 0.5637, 0.2555, 0.7637, 0.05551, 0.5637, 0.05551, 0.5637, 0.2555, 0.7637, 0.05551, 0.9636, 0.05551, 0.9636, 0.2555, 0.7637, 0.4554, 0.9636, 0.4554, 0.9636, 0.2555, 0.7637, 0.4554, 0.5637, 0.4554, 0.5637, 0.2555, 0.7637, 0.05551, 0.5637, 0.05551, 0.5637, 0.2555, 0.7637, 0.05551, 0.9636, 0.05551, 0.9636, 0.2555, 0.7637, 0.4554, 0.9636, 0.4554, 0.9636, 0.2555, 0.7637, 0.4554, 0.5637, 0.4554, 0.5637, 0.2555, 0.7637, 0.05551, 0.5637, 0.05551, 0.5637, 0.2555, 0.7637, 0.05551, 0.9636, 0.05551, 0.9636, 0.2555, 0.7637, 0.4554, 0.9636, 0.4554, 0.9636, 0.2555, 0.7637, 0.4554, 0.5637, 0.4554, 0.5637, 0.2555, 0.7637, 0.05551, 0.5637, 0.05551, 0.5637, 0.2555, 0.7637, 0.05551, 0.9636, 0.05551, 0.9636, 0.2555, 0.7637, 0.4554, 0.9636, 0.4554, 0.9636, 0.2555, 0.7637, 0.4554, 0.5637, 0.4554, 0.5637, 0.2555, 0.7637, 0.05551, 0.5637, 0.05551, 0.5637, 0.2555, 0.7637, 0.05551, 0.9636, 0.05551, 0.9636, 0.2555, 0.7637, 0.4554, 0.9636, 0.4554, 0.9636, 0.2555, 0.7637, 0.4554, 0.5637, 0.4554, 0.5637, 0.2555, 0.7637, 0.05551, 0.5637, 0.05551, 0.5637, 0.2555, 0.7637, 0.05551, 0.9636, 0.05551, 0.9636, 0.2555, 0.7637, 0.4554, 0.9636, 0.4554, 0.9636, 0.2555, 0.7637, 0.4554, 0.5637, 0.4554, 0.5637, 0.2555, 0.7637, 0.05551, 0.5637, 0.05551, 0.5637, 0.2555, 0.7637, 0.05551, 0.9636, 0.05551, 0.9636, 0.2555, 0.7637, 0.4554, 0.9636, 0.4554, 0.9636, 0.2555, 0.7637, 0.4554, 0.5637, 0.4554, 0.5637, 0.2555, 0.7637, 0.05551, 0.5637, 0.05551, 0.5637, 0.2555, 0.7637, 0.05551, 0.9636, 0.05551, 0.9636, 0.2555, 0.7637, 0.4554, 0.9636, 0.4554, 0.9636, 0.2555, 0.7637, 0.4554, 0.5637, 0.4554, 0.5637, 0.2555, 0.7637, 0.05551, 0.5637, 0.05551, 0.5637, 0.2555, 0.7637, 0.05551, 0.9636, 0.05551, 0.9636, 0.2555, 0.7637, 0.4554, 0.9636, 0.4554, 0.9636, 0.2555, 0.7637, 0.4554, 0.5637, 0.4554, 0.5637, 0.2555, 0.7637, 0.05551, 0.5637, 0.05551, 0.5637, 0.2555, 0.7637, 0.05551, 0.9636, 0.05551, 0.9636, 0.2555, 0.7637, 0.4554, 0.9636, 0.4554, 0.9636, 0.2555, 0.7637, 0.4554, 0.5637, 0.4554, 0.5637, 0.2555, 0.7637, 0.05551, 0.5637, 0.05551, 0.5637, 0.2555, 0.7637, 0.05551, 0.9636, 0.05551, 0.9636, 0.2555, 0.7637, 0.4554, 0.9636, 0.4554, 0.9636, 0.2555, 0.7637, 0.4554, 0.5637, 0.4554, 0.5637, 0.2555, 0.7637, 0.05551, 0.5637, 0.05551, 0.5637, 0.2555, 0.7637, 0.05551, 0.9636, 0.05551, 0.9636, 0.2555, 0.7637, 0.4554, 0.9636, 0.4554, 0.9636, 0.2555, 0.7637, 0.4554, 0.5637, 0.4554, 0.5637, 0.2555, 0.7637, 0.05551, 0.5637, 0.05551, 0.5637, 0.2555, 0.7637, 0.05551, 0.9636, 0.05551, 0.9636, 0.2555, 0.7637, 0.4554, 0.9636, 0.4554, 0.9636, 0.2555, 0.7637, 0.4554, 0.5637, 0.4554, 0.5637, 0.2555, 0.7637, 0.05551, 0.5637, 0.05551, 0.5637, 0.2555, 0.7637, 0.05551, 0.9636, 0.05551, 0.9636, 0.2555, 0.7637, 0.4554, 0.9636, 0.4554, 0.9636, 0.2555, 0.7637, 0.4554, 0.5637, 0.4554, 0.5637, 0.2555, 0.7637, 0.05551, 0.5637, 0.05551, 0.5637, 0.2555, 0.7637, 0.05551, 0.9636, 0.05551, 0.9636, 0.2555, 0.7637, 0.4554, 0.9636, 0.4554, 0.9636, 0.2555, 0.7637, 0.4554, 0.5637, 0.4554, 0.5637, 0.2555, 0.7637, 0.05551, 0.5637, 0.05551, 0.5637, 0.2555, 0.7637, 0.05551, 0.9636, 0.05551, 0.9636, 0.2555, 0.7637, 0.4554, 0.9636, 0.4554, 0.9636, 0.2555, 0.7637, 0.4554, 0.5637, 0.4554, 0.5637, 0.2555, 0.7637, 0.05551, 0.5637, 0.05551, 0.5637, 0.2555, 0.7637, 0.05551, 0.9636, 0.05551, 0.9636, 0.2555, 0.7637, 0.4554, 0.9636, 0.4554, 0.9636, 0.2555, 0.7637, 0.4554, 0.5637, 0.4554, 0.5637, 0.2555, 0.7637, 0.05551, 0.5637, 0.05551, 0.5637, 0.2555, 0.7637, 0.05551, 0.9636, 0.05551, 0.9636, 0.2555, 0.7637, 0.4554, 0.9636, 0.4554, 0.9636, 0.2555, 0.7637, 0.4554, 0.5637, 0.4554, 0.5637, 0.2555, 0.7637, 0.05551, 0.5637, 0.05551, 0.5637, 0.2555, 0.7637, 0.05551, 0.9636, 0.05551, 0.9636, 0.2555, 0.7637, 0.4554, 0.9636, 0.4554, 0.9636, 0.2555, 0.7637, 0.4554, 0.5637, 0.4554, 0.5637, 0.2555, 0.7637, 0.05551, 0.5637, 0.05551, 0.5637, 0.2555, 0.7637, 0.05551, 0.9636, 0.05551, 0.9636, 0.2555, 0.7637, 0.4554, 0.9636, 0.4554, 0.9636, 0.2555, 0.7637, 0.4554, 0.5637, 0.4554, 0.5637, 0.2555, 0.7637, 0.05551, 0.5637, 0.05551, 0.5637, 0.2555, 0.7637, 0.05551, 0.9636, 0.05551, 0.9636, 0.2555, 0.7637, 0.4554, 0.9636, 0.4554, 0.9636, 0.2555, 0.7637, 0.4554, 0.5637, 0.4554, 0.5637, 0.2555, 0.7637, 0.05551, 0.5637, 0.05551, 0.5637, 0.2555, 0.7637, 0.05551, 0.9636, 0.05551, 0.9636, 0.2555, 0.7637, 0.4554, 0.9636, 0.4554, 0.9636, 0.2555, 0.7637, 0.4554, 0.5637, 0.4554, 0.5637, 0.2555, 0.7637, 0.05551, 0.5637, 0.05551, 0.5637, 0.2555, 0.7637, 0.05551, 0.9636, 0.05551, 0.9636, 0.2555, 0.7637, 0.4554, 0.9636, 0.4554, 0.9636, 0.2555, 0.7637, 0.4554, 0.5637, 0.4554, 0.5637, 0.2555, 0.7637, 0.05551, 0.5637, 0.05551, 0.5637, 0.2555, 0.7637, 0.05551, 0.9636, 0.05551, 0.9636, 0.2555, 0.7637, 0.4554, 0.9636, 0.4554, 0.9636, 0.2555, 0.7637, 0.4554, 0.5637, 0.4554, 0.5637, 0.2555, 0.7637, 0.05551, 0.5637, 0.05551, 0.5637, 0.2555, 0.7637, 0.05551, 0.9636, 0.05551, 0.9636, 0.2555, 0.7637, 0.4554, 0.9636, 0.4554, 0.9636, 0.2555, 0.7637, 0.4554, 0.5637, 0.4554, 0.5637, 0.2555, 0.7637, 0.05551, 0.5637, 0.05551, 0.5637, 0.2555, 0.7637, 0.05551, 0.9636, 0.05551, 0.9636, 0.2555, 0.7637, 0.4554, 0.9636, 0.4554, 0.9636, 0.2555, 0.7637, 0.4554, 0.5637, 0.4554, 0.5637, 0.2555, 0.7637, 0.05551, 0.5637, 0.05551, 0.5637, 0.2555, 0.7637, 0.05551, 0.9636, 0.05551, 0.9636, 0.2555, 0.7637, 0.4554, 0.9636, 0.4554, 0.9636, 0.2555, 0.7637, 0.4554, 0.5637, 0.4554, 0.5637, 0.2555, 0.7637, 0.05551, 0.5637, 0.05551, 0.5637, 0.2555, 0.7637, 0.05551, 0.9636, 0.05551, 0.9636, 0.2555, 0.7637, 0.4554, 0.9636, 0.4554, 0.9636, 0.2555, 0.7637, 0.4554, 0.5637, 0.4554, 0.5637, 0.2555, 0.7637, 0.05551, 0.5637, 0.05551, 0.5637, 0.2555, 0.7637, 0.05551, 0.9636, 0.05551, 0.9636, 0.2555, 0.7637, 0.4554, 0.9636, 0.4554, 0.9636, 0.2555, 0.7637, 0.4554, 0.5637, 0.4554, 0.5637, 0.2555, 0.7637, 0.05551, 0.5637, 0.05551, 0.5637, 0.2555, 0.7637, 0.05551, 0.9636, 0.05551, 0.9636, 0.2555, 0.7637, 0.4554, 0.9636, 0.4554, 0.9636, 0.2555, 0.7637, 0.4554, 0.5637, 0.4554, 0.5637, 0.2555, 0.7637, 0.05551, 0.5637, 0.05551, 0.5637, 0.2555, 0.7637, 0.05551, 0.9636, 0.05551, 0.9636, 0.2555, 0.7637, 0.4554, 0.9636, 0.4554, 0.9636, 0.2555, 0.7637, 0.4554, 0.5637, 0.4554, 0.5637, 0.2555, 0.7637, 0.05551, 0.5637, 0.05551, 0.5637, 0.2555, 0.7637, 0.05551, 0.9636, 0.05551, 0.9636, 0.2555, 0.7637, 0.4554, 0.9636, 0.4554, 0.9636, 0.2555, 0.7637, 0.4554, 0.5637, 0.4554, 0.5637, 0.2555, 0.7637, 0.05551, 0.5637, 0.05551, 0.5637, 0.2555, 0.7637, 0.05551, 0.9636, 0.05551, 0.9636, 0.2555, 0.7637, 0.4554, 0.9636, 0.4554, 0.9636, 0.2555, 0.7637, 0.4554, 0.5637, 0.4554, 0.5637, 0.2555, 0.7637, 0.05551, 0.5637, 0.05551, 0.5637, 0.2555, 0.7637, 0.05551, 0.9636, 0.05551, 0.9636, 0.2555, 0.7637, 0.4554, 0.9636, 0.4554, 0.9636, 0.2555, 0.7637, 0.4554, 0.5637, 0.4554, 0.5637, 0.2555, 0.7637, 0.05551, 0.5637, 0.05551, 0.5637, 0.2555, 0.7637, 0.05551, 0.9636, 0.05551, 0.9636, 0.2555, 0.7637, 0.4554, 0.9636, 0.4554, 0.9636, 0.2555, 0.7637, 0.4554, 0.5637, 0.4554, 0.5637, 0.2555, 0.7637, 0.05551, 0.5637, 0.05551, 0.5637, 0.2555, 0.7637, 0.05551, 0.9636, 0.05551, 0.9636, 0.2555, 0.7637, 0.4554, 0.9636, 0.4554, 0.9636, 0.2555, 0.7637, 0.4554, 0.5637, 0.4554, 0.5637, 0.2555, 0.7637, 0.05551, 0.5637, 0.05551, 0.5637, 0.2555, 0.7637, 0.05551, 0.9636, 0.05551, 0.9636, 0.2555, 0.7637, 0.4554, 0.9636, 0.4554, 0.9636, 0.2555, 0.7637, 0.4554, 0.5637, 0.4554, 0.5637, 0.2555, 0.7637, 0.05551, 0.5637, 0.05551, 0.5637, 0.2555, 0.7637, 0.05551, 0.9636, 0.05551, 0.9636, 0.2555, 0.7637, 0.4554, 0.9636, 0.4554, 0.9636, 0.2555, 0.7637, 0.4554, 0.5637, 0.4554, 0.5637, 0.2555, 0.7637, 0.05551, 0.5637, 0.05551, 0.5637, 0.2555, 0.7637, 0.05551, 0.9636, 0.05551, 0.9636, 0.2555, 0.7637, 0.4554, 0.9636, 0.4554, 0.9636, 0.2555, 0.7637, 0.4554, 0.5637, 0.4554, 0.5637, 0.2555, 0.7637, 0.05551, 0.5637, 0.05551, 0.5637, 0.2555, 0.7637, 0.05551, 0.9636, 0.05551, 0.9636, 0.2555, 0.7637, 0.4554, 0.9636, 0.4554, 0.9636, 0.2555, 0.7637, 0.4554, 0.5637])
me_cylinder_001.use_remesh_preserve_volume = False
me_cylinder_001.use_remesh_preserve_attributes = False
me_cylinder_001.use_mirror_vertex_groups = False
me_cylinder_001.update()

# ---- objects
ob_cylinder = bpy.data.objects.new('Cylinder', me_cylinder_001)
ob_lamp = bpy.data.objects.new('Lamp', light_lamp)
ob_camera = bpy.data.objects.new('Camera', cam_camera)

# ---- transforms, parenting, visibility, modifiers, constraints
ob_cylinder.location = (0.0, 0.0, 0.0)
ob_cylinder.lineart.crease_threshold = 0.0
ob_lamp.location = (4.076, 1.005, 5.904)
ob_lamp.rotation_euler = (0.6503, 0.05522, 1.866)
ob_lamp.lock_rotations_4d = False
ob_lamp.empty_display_type = 'ARROWS'
ob_lamp.color = (0.0, 0.0, 0.0, 0.0)
ob_lamp.lineart.crease_threshold = 0.0
ob_camera.location = (7.481, -6.508, 5.344)
ob_camera.rotation_euler = (1.109, 0.0, 0.8149)
ob_camera.lock_rotations_4d = False
ob_camera.empty_display_type = 'ARROWS'
ob_camera.color = (0.0, 0.0, 0.0, 0.0)
ob_camera.display_type = 'WIRE'
ob_camera.lineart.crease_threshold = 0.0

# ---- collection membership
col_collection_1.objects.link(ob_cylinder)
col_collection_1.objects.link(ob_lamp)
col_collection_1.objects.link(ob_camera)

# ---- scene / render settings (as saved in the file)
scene.camera = ob_camera
scene.frame_start = 1; scene.frame_end = 250; scene.frame_set(1)
scene.render.engine = 'BLENDER_EEVEE_NEXT'
scene.render.resolution_percentage = 50
scene.render.dither_intensity = 0.0
scene.cycles.use_denoising = False
scene.cycles.samples = 128
scene.cycles.sampling_pattern = 'TABULATED_SOBOL'
scene.cycles.use_adaptive_sampling = False
scene.cycles.use_light_tree = False
scene.cycles.blur_glossy = 0.0
scene.cycles.sample_clamp_indirect = 0.0
scene.view_settings.view_transform = 'Standard'
bpy.context.view_layer.update()

